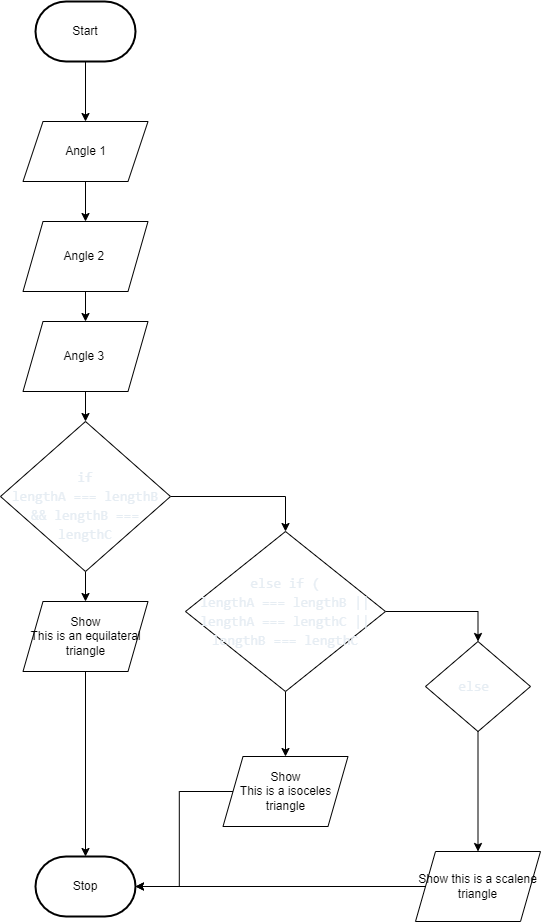

The diagram above was exported from draw.io. Its source (the exported page's mxGraphModel, read from the mxfile embedded in the PNG):
<mxGraphModel dx="1086" dy="694" grid="1" gridSize="10" guides="1" tooltips="1" connect="1" arrows="1" fold="1" page="1" pageScale="1" pageWidth="850" pageHeight="1100" math="0" shadow="0">
  <root>
    <mxCell id="0" />
    <mxCell id="1" parent="0" />
    <mxCell id="17" style="edgeStyle=orthogonalEdgeStyle;html=1;entryX=0.5;entryY=0;entryDx=0;entryDy=0;rounded=0;" parent="1" source="6" target="9" edge="1">
      <mxGeometry relative="1" as="geometry" />
    </mxCell>
    <mxCell id="6" value="Start" style="strokeWidth=2;html=1;shape=mxgraph.flowchart.terminator;whiteSpace=wrap;" parent="1" vertex="1">
      <mxGeometry x="110" y="240" width="100" height="60" as="geometry" />
    </mxCell>
    <mxCell id="7" value="Stop" style="strokeWidth=2;html=1;shape=mxgraph.flowchart.terminator;whiteSpace=wrap;" parent="1" vertex="1">
      <mxGeometry x="110" y="1095" width="100" height="60" as="geometry" />
    </mxCell>
    <mxCell id="18" style="edgeStyle=orthogonalEdgeStyle;rounded=0;html=1;entryX=0.5;entryY=0;entryDx=0;entryDy=0;" parent="1" source="9" target="14" edge="1">
      <mxGeometry relative="1" as="geometry" />
    </mxCell>
    <mxCell id="9" value="Angle 1" style="shape=parallelogram;perimeter=parallelogramPerimeter;whiteSpace=wrap;html=1;fixedSize=1;" parent="1" vertex="1">
      <mxGeometry x="97.5" y="360" width="125" height="60" as="geometry" />
    </mxCell>
    <mxCell id="20" style="edgeStyle=orthogonalEdgeStyle;rounded=0;html=1;entryX=0.5;entryY=0;entryDx=0;entryDy=0;" parent="1" source="14" target="19" edge="1">
      <mxGeometry relative="1" as="geometry" />
    </mxCell>
    <mxCell id="14" value="Angle 2&amp;nbsp;" style="shape=parallelogram;perimeter=parallelogramPerimeter;whiteSpace=wrap;html=1;fixedSize=1;" parent="1" vertex="1">
      <mxGeometry x="97.5" y="460" width="125" height="70" as="geometry" />
    </mxCell>
    <mxCell id="22" style="edgeStyle=orthogonalEdgeStyle;html=1;fontColor=#E6EDF3;rounded=0;" parent="1" source="19" target="21" edge="1">
      <mxGeometry relative="1" as="geometry" />
    </mxCell>
    <mxCell id="19" value="Angle 3&amp;nbsp;" style="shape=parallelogram;perimeter=parallelogramPerimeter;whiteSpace=wrap;html=1;fixedSize=1;" parent="1" vertex="1">
      <mxGeometry x="97.5" y="560" width="125" height="70" as="geometry" />
    </mxCell>
    <mxCell id="24" style="edgeStyle=orthogonalEdgeStyle;rounded=0;html=1;fontColor=#E6EDF3;" parent="1" source="21" target="23" edge="1">
      <mxGeometry relative="1" as="geometry" />
    </mxCell>
    <mxCell id="26" style="edgeStyle=orthogonalEdgeStyle;rounded=0;html=1;entryX=0.5;entryY=0;entryDx=0;entryDy=0;fontColor=#E6EDF3;" parent="1" source="21" target="25" edge="1">
      <mxGeometry relative="1" as="geometry" />
    </mxCell>
    <mxCell id="21" value="&lt;div style=&quot;font-family: Consolas, &amp;quot;Courier New&amp;quot;, monospace; font-size: 14px; line-height: 19px;&quot;&gt;&lt;span style=&quot;background-color: initial; color: rgb(230, 237, 243);&quot;&gt;&lt;br&gt;&lt;/span&gt;&lt;/div&gt;&lt;div style=&quot;font-family: Consolas, &amp;quot;Courier New&amp;quot;, monospace; font-size: 14px; line-height: 19px;&quot;&gt;&lt;span style=&quot;background-color: initial; color: rgb(230, 237, 243);&quot;&gt;if&lt;/span&gt;&lt;/div&gt;&lt;div style=&quot;font-family: Consolas, &amp;quot;Courier New&amp;quot;, monospace; font-size: 14px; line-height: 19px;&quot;&gt;&lt;span style=&quot;background-color: initial; color: rgb(230, 237, 243);&quot;&gt;lengthA === lengthB &amp;amp;&amp;amp; lengthB === lengthC&lt;/span&gt;&lt;br&gt;&lt;/div&gt;" style="rhombus;whiteSpace=wrap;html=1;" parent="1" vertex="1">
      <mxGeometry x="75" y="660" width="170" height="150" as="geometry" />
    </mxCell>
    <mxCell id="29" style="edgeStyle=orthogonalEdgeStyle;rounded=0;html=1;fontColor=#E6EDF3;" parent="1" source="23" target="7" edge="1">
      <mxGeometry relative="1" as="geometry" />
    </mxCell>
    <mxCell id="23" value="Show&lt;br&gt;This is an equilateral triangle" style="shape=parallelogram;perimeter=parallelogramPerimeter;whiteSpace=wrap;html=1;fixedSize=1;" parent="1" vertex="1">
      <mxGeometry x="97.5" y="840" width="125" height="70" as="geometry" />
    </mxCell>
    <mxCell id="28" style="edgeStyle=orthogonalEdgeStyle;rounded=0;html=1;fontColor=#E6EDF3;" parent="1" source="25" target="27" edge="1">
      <mxGeometry relative="1" as="geometry" />
    </mxCell>
    <mxCell id="32" style="edgeStyle=orthogonalEdgeStyle;rounded=0;html=1;entryX=0.5;entryY=0;entryDx=0;entryDy=0;fontColor=#E6EDF3;" parent="1" source="25" target="31" edge="1">
      <mxGeometry relative="1" as="geometry" />
    </mxCell>
    <mxCell id="25" value="&lt;div style=&quot;font-family: Consolas, &amp;quot;Courier New&amp;quot;, monospace; font-size: 14px; line-height: 19px;&quot;&gt;&lt;div style=&quot;line-height: 19px;&quot;&gt;&lt;div style=&quot;&quot;&gt;&lt;font style=&quot;&quot; color=&quot;#e6edf3&quot;&gt;else if (&lt;/font&gt;&lt;/div&gt;&lt;div style=&quot;&quot;&gt;&lt;font color=&quot;#e6edf3&quot;&gt;    lengthA === lengthB ||&lt;/font&gt;&lt;/div&gt;&lt;div style=&quot;&quot;&gt;&lt;font color=&quot;#e6edf3&quot;&gt;    lengthA === lengthC ||&lt;/font&gt;&lt;/div&gt;&lt;div style=&quot;&quot;&gt;&lt;font style=&quot;&quot; color=&quot;#e6edf3&quot;&gt;    lengthB === lengthC&lt;/font&gt;&lt;/div&gt;&lt;/div&gt;&lt;/div&gt;" style="rhombus;whiteSpace=wrap;html=1;" parent="1" vertex="1">
      <mxGeometry x="260" y="770" width="200" height="160" as="geometry" />
    </mxCell>
    <mxCell id="30" style="edgeStyle=orthogonalEdgeStyle;rounded=0;html=1;entryX=1;entryY=0.5;entryDx=0;entryDy=0;entryPerimeter=0;fontColor=#E6EDF3;" parent="1" source="27" target="7" edge="1">
      <mxGeometry relative="1" as="geometry" />
    </mxCell>
    <mxCell id="27" value="Show&lt;br&gt;This is a isoceles triangle" style="shape=parallelogram;perimeter=parallelogramPerimeter;whiteSpace=wrap;html=1;fixedSize=1;" parent="1" vertex="1">
      <mxGeometry x="297.5" y="995" width="125" height="70" as="geometry" />
    </mxCell>
    <mxCell id="35" style="edgeStyle=orthogonalEdgeStyle;rounded=0;html=1;fontColor=#E6EDF3;" parent="1" source="31" target="34" edge="1">
      <mxGeometry relative="1" as="geometry" />
    </mxCell>
    <mxCell id="31" value="&lt;div style=&quot;font-family: Consolas, &amp;quot;Courier New&amp;quot;, monospace; font-size: 14px; line-height: 19px;&quot;&gt;&lt;div style=&quot;line-height: 19px;&quot;&gt;&lt;div style=&quot;&quot;&gt;&lt;font color=&quot;#e6edf3&quot;&gt;else&amp;nbsp;&lt;/font&gt;&lt;/div&gt;&lt;/div&gt;&lt;/div&gt;" style="rhombus;whiteSpace=wrap;html=1;" parent="1" vertex="1">
      <mxGeometry x="500" y="880" width="105" height="90" as="geometry" />
    </mxCell>
    <mxCell id="36" style="edgeStyle=orthogonalEdgeStyle;rounded=0;html=1;fontColor=#E6EDF3;" parent="1" source="34" target="7" edge="1">
      <mxGeometry relative="1" as="geometry" />
    </mxCell>
    <mxCell id="34" value="Show this is a scalene triangle" style="shape=parallelogram;perimeter=parallelogramPerimeter;whiteSpace=wrap;html=1;fixedSize=1;" parent="1" vertex="1">
      <mxGeometry x="490" y="1090" width="125" height="70" as="geometry" />
    </mxCell>
  </root>
</mxGraphModel>